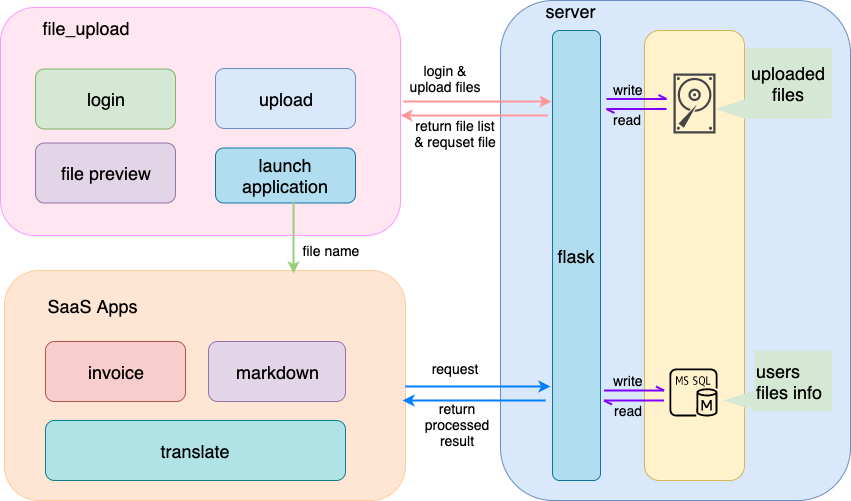

The diagram above was exported from draw.io. Its source (the exported page's mxGraphModel, read from the mxfile embedded in the PNG):
<mxGraphModel dx="1157" dy="749" grid="1" gridSize="10" guides="1" tooltips="1" connect="1" arrows="1" fold="1" page="1" pageScale="1" pageWidth="827" pageHeight="1169" math="0" shadow="0">
  <root>
    <mxCell id="0" />
    <mxCell id="1" parent="0" />
    <mxCell id="2yT4AwGCxc7uMZdrR2mz-2" value="" style="rounded=1;whiteSpace=wrap;html=1;fontSize=18;fillColor=#FFE6F1;strokeColor=#FF99FF;" parent="1" vertex="1">
      <mxGeometry x="145" y="157" width="400" height="228" as="geometry" />
    </mxCell>
    <mxCell id="2yT4AwGCxc7uMZdrR2mz-3" value="" style="rounded=1;whiteSpace=wrap;html=1;fillColor=#dae8fc;strokeColor=#6c8ebf;fontSize=18;" parent="1" vertex="1">
      <mxGeometry x="645" y="150" width="350" height="500" as="geometry" />
    </mxCell>
    <mxCell id="2yT4AwGCxc7uMZdrR2mz-4" value="" style="rounded=1;whiteSpace=wrap;html=1;fontSize=18;fillColor=#FFE6D4;strokeColor=#FFCC99;" parent="1" vertex="1">
      <mxGeometry x="149" y="420" width="401" height="230" as="geometry" />
    </mxCell>
    <mxCell id="2yT4AwGCxc7uMZdrR2mz-5" value="&lt;span style=&quot;white-space: normal&quot;&gt;invoice&lt;/span&gt;" style="rounded=1;whiteSpace=wrap;html=1;fontSize=18;fillColor=#f8cecc;strokeColor=#b85450;" parent="1" vertex="1">
      <mxGeometry x="190" y="491" width="140" height="60" as="geometry" />
    </mxCell>
    <mxCell id="2yT4AwGCxc7uMZdrR2mz-6" value="&lt;span style=&quot;white-space: normal&quot;&gt;markdown&lt;/span&gt;" style="rounded=1;whiteSpace=wrap;html=1;fontSize=18;fillColor=#e1d5e7;strokeColor=#9673a6;" parent="1" vertex="1">
      <mxGeometry x="353" y="491" width="137" height="60" as="geometry" />
    </mxCell>
    <mxCell id="2yT4AwGCxc7uMZdrR2mz-7" value="&lt;span style=&quot;white-space: normal&quot;&gt;translate&lt;/span&gt;" style="rounded=1;whiteSpace=wrap;html=1;fontSize=18;fillColor=#b0e3e6;strokeColor=#0e8088;" parent="1" vertex="1">
      <mxGeometry x="190" y="570" width="300" height="60" as="geometry" />
    </mxCell>
    <mxCell id="2yT4AwGCxc7uMZdrR2mz-9" value="file_upload" style="text;html=1;strokeColor=none;fillColor=none;align=center;verticalAlign=middle;whiteSpace=wrap;rounded=0;fontSize=18;" parent="1" vertex="1">
      <mxGeometry x="191" y="167" width="80" height="20" as="geometry" />
    </mxCell>
    <mxCell id="2yT4AwGCxc7uMZdrR2mz-10" value="SaaS Apps" style="text;html=1;strokeColor=none;fillColor=none;align=center;verticalAlign=middle;whiteSpace=wrap;rounded=0;fontSize=18;" parent="1" vertex="1">
      <mxGeometry x="173.5" y="441" width="125" height="29" as="geometry" />
    </mxCell>
    <mxCell id="2yT4AwGCxc7uMZdrR2mz-14" value="server" style="text;html=1;strokeColor=none;fillColor=none;align=center;verticalAlign=middle;whiteSpace=wrap;rounded=0;fontSize=18;" parent="1" vertex="1">
      <mxGeometry x="695" y="150" width="40" height="20" as="geometry" />
    </mxCell>
    <mxCell id="sfmXhRmggjiPjn_ruoi8-7" value="flask" style="rounded=1;whiteSpace=wrap;html=1;strokeColor=#10739e;strokeWidth=1;fillColor=#b1ddf0;fontSize=18;" vertex="1" parent="1">
      <mxGeometry x="697" y="180" width="48" height="450" as="geometry" />
    </mxCell>
    <mxCell id="sfmXhRmggjiPjn_ruoi8-8" value="login" style="rounded=1;whiteSpace=wrap;html=1;strokeColor=#82b366;strokeWidth=1;fontSize=18;fillColor=#d5e8d4;" vertex="1" parent="1">
      <mxGeometry x="180" y="218.5" width="140" height="60" as="geometry" />
    </mxCell>
    <mxCell id="sfmXhRmggjiPjn_ruoi8-9" value="upload" style="rounded=1;whiteSpace=wrap;html=1;strokeColor=#6c8ebf;strokeWidth=1;fontSize=18;fillColor=#dae8fc;" vertex="1" parent="1">
      <mxGeometry x="360" y="218" width="140" height="60" as="geometry" />
    </mxCell>
    <mxCell id="sfmXhRmggjiPjn_ruoi8-12" value="file preview" style="rounded=1;whiteSpace=wrap;html=1;strokeColor=#9673a6;strokeWidth=1;fontSize=18;fillColor=#e1d5e7;" vertex="1" parent="1">
      <mxGeometry x="180" y="292.5" width="140" height="60" as="geometry" />
    </mxCell>
    <mxCell id="sfmXhRmggjiPjn_ruoi8-13" value="launch application" style="rounded=1;whiteSpace=wrap;html=1;strokeColor=#10739e;strokeWidth=1;fontSize=18;fillColor=#b1ddf0;" vertex="1" parent="1">
      <mxGeometry x="360" y="297.5" width="140" height="55" as="geometry" />
    </mxCell>
    <mxCell id="sfmXhRmggjiPjn_ruoi8-19" value="" style="rounded=1;whiteSpace=wrap;html=1;strokeColor=#d6b656;strokeWidth=1;fillColor=#fff2cc;fontSize=18;" vertex="1" parent="1">
      <mxGeometry x="789" y="180" width="100" height="450" as="geometry" />
    </mxCell>
    <mxCell id="sfmXhRmggjiPjn_ruoi8-16" value="" style="pointerEvents=1;shadow=0;dashed=0;html=1;strokeColor=none;fillColor=#434445;aspect=fixed;labelPosition=center;verticalLabelPosition=bottom;verticalAlign=top;align=center;outlineConnect=0;shape=mxgraph.vvd.disk;fontSize=18;" vertex="1" parent="1">
      <mxGeometry x="818" y="223" width="42" height="60" as="geometry" />
    </mxCell>
    <mxCell id="sfmXhRmggjiPjn_ruoi8-2" value="" style="outlineConnect=0;strokeColor=#000000;fillColor=#fff2cc;dashed=0;verticalLabelPosition=bottom;verticalAlign=top;align=center;html=1;fontSize=18;fontStyle=0;aspect=fixed;shape=mxgraph.aws4.resourceIcon;resIcon=mxgraph.aws4.ms_sql_instance;" vertex="1" parent="1">
      <mxGeometry x="808" y="512" width="60" height="60" as="geometry" />
    </mxCell>
    <mxCell id="sfmXhRmggjiPjn_ruoi8-24" value="uploaded files" style="rounded=0;whiteSpace=wrap;html=1;strokeWidth=1;fillColor=#d5e8d4;strokeColor=none;fontSize=18;" vertex="1" parent="1">
      <mxGeometry x="890" y="197.5" width="86" height="71" as="geometry" />
    </mxCell>
    <mxCell id="sfmXhRmggjiPjn_ruoi8-25" value="" style="triangle;whiteSpace=wrap;html=1;strokeWidth=1;rotation=-180;fillColor=#d5e8d4;strokeColor=none;fontSize=18;" vertex="1" parent="1">
      <mxGeometry x="860" y="248.5" width="30" height="20" as="geometry" />
    </mxCell>
    <mxCell id="sfmXhRmggjiPjn_ruoi8-26" value="users&lt;br style=&quot;font-size: 18px;&quot;&gt;files info" style="rounded=0;whiteSpace=wrap;html=1;strokeColor=none;strokeWidth=1;fillColor=#d5e8d4;fontSize=18;align=left;" vertex="1" parent="1">
      <mxGeometry x="899" y="500" width="77" height="61" as="geometry" />
    </mxCell>
    <mxCell id="sfmXhRmggjiPjn_ruoi8-27" value="" style="triangle;whiteSpace=wrap;html=1;strokeColor=none;strokeWidth=1;fillColor=#d5e8d4;fontSize=18;rotation=180;" vertex="1" parent="1">
      <mxGeometry x="868" y="540" width="31" height="20" as="geometry" />
    </mxCell>
    <mxCell id="sfmXhRmggjiPjn_ruoi8-32" value="" style="endArrow=classic;html=1;strokeColor=#97D077;fontSize=18;strokeWidth=2;" edge="1" parent="1">
      <mxGeometry width="50" height="50" relative="1" as="geometry">
        <mxPoint x="438" y="352" as="sourcePoint" />
        <mxPoint x="438" y="423" as="targetPoint" />
      </mxGeometry>
    </mxCell>
    <mxCell id="sfmXhRmggjiPjn_ruoi8-33" value="file name" style="text;html=1;strokeColor=none;fillColor=none;align=center;verticalAlign=middle;whiteSpace=wrap;rounded=0;fontSize=14;" vertex="1" parent="1">
      <mxGeometry x="430" y="390" width="90" height="20" as="geometry" />
    </mxCell>
    <mxCell id="sfmXhRmggjiPjn_ruoi8-37" value="request" style="text;html=1;strokeColor=none;fillColor=none;align=center;verticalAlign=middle;whiteSpace=wrap;rounded=0;fontSize=14;" vertex="1" parent="1">
      <mxGeometry x="564" y="500" width="70" height="36" as="geometry" />
    </mxCell>
    <mxCell id="sfmXhRmggjiPjn_ruoi8-41" value="" style="endArrow=classic;html=1;strokeColor=#007FFF;strokeWidth=2;fontSize=18;" edge="1" parent="1">
      <mxGeometry width="50" height="50" relative="1" as="geometry">
        <mxPoint x="550" y="536" as="sourcePoint" />
        <mxPoint x="695" y="536" as="targetPoint" />
      </mxGeometry>
    </mxCell>
    <mxCell id="sfmXhRmggjiPjn_ruoi8-42" value="" style="endArrow=classic;html=1;strokeColor=#007FFF;strokeWidth=2;fontSize=18;" edge="1" parent="1">
      <mxGeometry width="50" height="50" relative="1" as="geometry">
        <mxPoint x="690" y="550" as="sourcePoint" />
        <mxPoint x="547" y="550" as="targetPoint" />
      </mxGeometry>
    </mxCell>
    <mxCell id="sfmXhRmggjiPjn_ruoi8-43" value="return processed result" style="text;html=1;strokeColor=none;fillColor=none;align=center;verticalAlign=middle;whiteSpace=wrap;rounded=0;fontSize=14;" vertex="1" parent="1">
      <mxGeometry x="569" y="564" width="65" height="20" as="geometry" />
    </mxCell>
    <mxCell id="sfmXhRmggjiPjn_ruoi8-47" value="login &amp;amp; upload files" style="text;html=1;strokeColor=none;fillColor=none;align=center;verticalAlign=middle;whiteSpace=wrap;rounded=0;fontSize=14;" vertex="1" parent="1">
      <mxGeometry x="550" y="218" width="80" height="20" as="geometry" />
    </mxCell>
    <mxCell id="sfmXhRmggjiPjn_ruoi8-50" value="return file list &amp;amp; requset file" style="text;html=1;strokeColor=none;fillColor=none;align=center;verticalAlign=middle;whiteSpace=wrap;rounded=0;fontSize=14;" vertex="1" parent="1">
      <mxGeometry x="555" y="273" width="90" height="20" as="geometry" />
    </mxCell>
    <mxCell id="sfmXhRmggjiPjn_ruoi8-58" value="" style="endArrow=classic;html=1;strokeColor=#FF9999;strokeWidth=2;fontSize=18;" edge="1" parent="1">
      <mxGeometry width="50" height="50" relative="1" as="geometry">
        <mxPoint x="548" y="251" as="sourcePoint" />
        <mxPoint x="696" y="251" as="targetPoint" />
      </mxGeometry>
    </mxCell>
    <mxCell id="sfmXhRmggjiPjn_ruoi8-59" value="" style="endArrow=classic;html=1;strokeColor=#FF9999;strokeWidth=2;fontSize=18;" edge="1" parent="1">
      <mxGeometry width="50" height="50" relative="1" as="geometry">
        <mxPoint x="692" y="265" as="sourcePoint" />
        <mxPoint x="545" y="265" as="targetPoint" />
      </mxGeometry>
    </mxCell>
    <mxCell id="sfmXhRmggjiPjn_ruoi8-60" value="" style="endArrow=openAsync;html=1;strokeColor=#7F00FF;strokeWidth=2;fontSize=14;endFill=0;" edge="1" parent="1">
      <mxGeometry width="50" height="50" relative="1" as="geometry">
        <mxPoint x="748.5" y="540" as="sourcePoint" />
        <mxPoint x="808.5" y="540" as="targetPoint" />
      </mxGeometry>
    </mxCell>
    <mxCell id="sfmXhRmggjiPjn_ruoi8-61" value="" style="endArrow=openAsync;html=1;strokeColor=#7F00FF;strokeWidth=2;fontSize=14;endFill=0;" edge="1" parent="1">
      <mxGeometry width="50" height="50" relative="1" as="geometry">
        <mxPoint x="808.5" y="550" as="sourcePoint" />
        <mxPoint x="748.5" y="550" as="targetPoint" />
      </mxGeometry>
    </mxCell>
    <mxCell id="sfmXhRmggjiPjn_ruoi8-62" value="write" style="text;html=1;resizable=0;points=[];autosize=1;align=left;verticalAlign=top;spacingTop=-4;fontSize=14;strokeColor=none;" vertex="1" parent="1">
      <mxGeometry x="755.5" y="520" width="50" height="20" as="geometry" />
    </mxCell>
    <mxCell id="sfmXhRmggjiPjn_ruoi8-63" value="read" style="text;html=1;resizable=0;points=[];autosize=1;align=left;verticalAlign=top;spacingTop=-4;fontSize=14;strokeColor=none;" vertex="1" parent="1">
      <mxGeometry x="756.5" y="550" width="40" height="20" as="geometry" />
    </mxCell>
    <mxCell id="sfmXhRmggjiPjn_ruoi8-64" value="" style="endArrow=openAsync;html=1;strokeColor=#7F00FF;strokeWidth=2;fontSize=14;endFill=0;" edge="1" parent="1">
      <mxGeometry width="50" height="50" relative="1" as="geometry">
        <mxPoint x="751" y="248.5" as="sourcePoint" />
        <mxPoint x="811" y="248.5" as="targetPoint" />
      </mxGeometry>
    </mxCell>
    <mxCell id="sfmXhRmggjiPjn_ruoi8-65" value="" style="endArrow=openAsync;html=1;strokeColor=#7F00FF;strokeWidth=2;fontSize=14;endFill=0;" edge="1" parent="1">
      <mxGeometry width="50" height="50" relative="1" as="geometry">
        <mxPoint x="811" y="258.5" as="sourcePoint" />
        <mxPoint x="751" y="258.5" as="targetPoint" />
      </mxGeometry>
    </mxCell>
    <mxCell id="sfmXhRmggjiPjn_ruoi8-66" value="write" style="text;html=1;resizable=0;points=[];autosize=1;align=left;verticalAlign=top;spacingTop=-4;fontSize=14;strokeColor=none;" vertex="1" parent="1">
      <mxGeometry x="756" y="228.5" width="50" height="20" as="geometry" />
    </mxCell>
    <mxCell id="sfmXhRmggjiPjn_ruoi8-67" value="read" style="text;html=1;resizable=0;points=[];autosize=1;align=left;verticalAlign=top;spacingTop=-4;fontSize=14;strokeColor=none;" vertex="1" parent="1">
      <mxGeometry x="756" y="258.5" width="40" height="20" as="geometry" />
    </mxCell>
  </root>
</mxGraphModel>